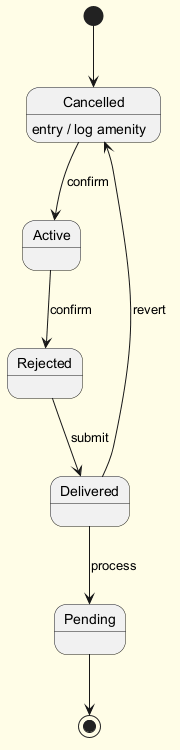

The diagram above was rendered by PlantUML. Its source (embedded in the PNG):
@startuml
skinparam backgroundColor #FFFDE7
skinparam classBackgroundColor #FFF9C4
skinparam classBorderColor #F57F17
[*] --> Cancelled
Cancelled --> Active : confirm
Cancelled : entry / log amenity
Active --> Rejected : confirm
Rejected --> Delivered : submit
Delivered --> Pending : process
Delivered --> Cancelled : revert
Pending --> [*]
@enduml